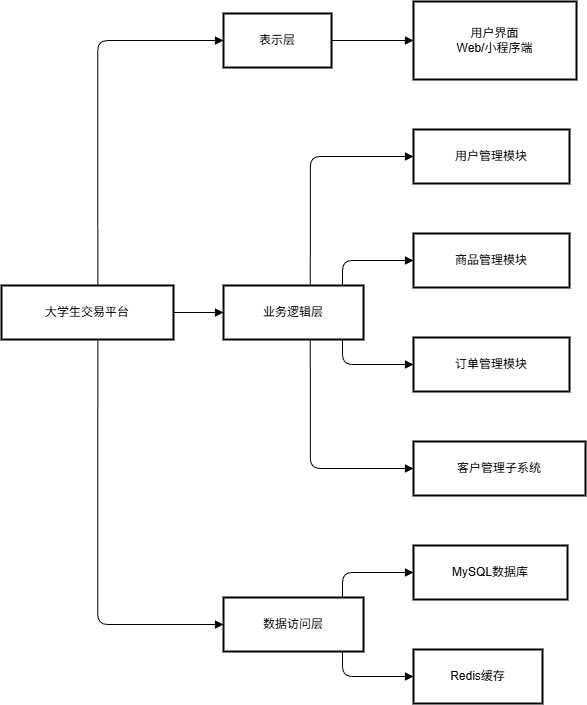

The diagram above was exported from draw.io. Its source (the exported page's mxGraphModel, read from the mxfile embedded in the PNG):
<mxGraphModel dx="1011" dy="850" grid="0" gridSize="10" guides="1" tooltips="1" connect="1" arrows="1" fold="1" page="0" pageScale="1" pageWidth="827" pageHeight="1169" math="0" shadow="0">
  <root>
    <mxCell id="0" />
    <mxCell id="1" parent="0" />
    <mxCell id="2" parent="1" style="whiteSpace=wrap;strokeWidth=2;" value="大学生交易平台" vertex="1">
      <mxGeometry height="54" width="172" x="8" y="292" as="geometry" />
    </mxCell>
    <mxCell id="3" parent="1" style="whiteSpace=wrap;strokeWidth=2;" value="表示层" vertex="1">
      <mxGeometry height="54" width="108" x="230" y="20" as="geometry" />
    </mxCell>
    <mxCell id="4" parent="1" style="whiteSpace=wrap;strokeWidth=2;" value="业务逻辑层" vertex="1">
      <mxGeometry height="54" width="140" x="230" y="292" as="geometry" />
    </mxCell>
    <mxCell id="5" parent="1" style="whiteSpace=wrap;strokeWidth=2;" value="数据访问层" vertex="1">
      <mxGeometry height="54" width="140" x="230" y="604" as="geometry" />
    </mxCell>
    <mxCell id="6" parent="1" style="whiteSpace=wrap;strokeWidth=2;" value="用户界面&#10;Web/小程序端" vertex="1">
      <mxGeometry height="78" width="163" x="420" y="8" as="geometry" />
    </mxCell>
    <mxCell id="7" parent="1" style="whiteSpace=wrap;strokeWidth=2;" value="用户管理模块" vertex="1">
      <mxGeometry height="54" width="156" x="420" y="136" as="geometry" />
    </mxCell>
    <mxCell id="8" parent="1" style="whiteSpace=wrap;strokeWidth=2;" value="商品管理模块" vertex="1">
      <mxGeometry height="54" width="156" x="420" y="240" as="geometry" />
    </mxCell>
    <mxCell id="9" parent="1" style="whiteSpace=wrap;strokeWidth=2;" value="订单管理模块" vertex="1">
      <mxGeometry height="54" width="156" x="420" y="344" as="geometry" />
    </mxCell>
    <mxCell id="10" parent="1" style="whiteSpace=wrap;strokeWidth=2;" value="客户管理子系统" vertex="1">
      <mxGeometry height="54" width="172" x="420" y="448" as="geometry" />
    </mxCell>
    <mxCell id="11" parent="1" style="whiteSpace=wrap;strokeWidth=2;" value="MySQL数据库" vertex="1">
      <mxGeometry height="54" width="154" x="420" y="552" as="geometry" />
    </mxCell>
    <mxCell id="12" parent="1" style="whiteSpace=wrap;strokeWidth=2;" value="Redis缓存" vertex="1">
      <mxGeometry height="54" width="129" x="420" y="656" as="geometry" />
    </mxCell>
    <mxCell id="13" edge="1" parent="1" source="2" style="startArrow=none;endArrow=block;exitX=0.56;exitY=0;entryX=0;entryY=0.5;edgeStyle=orthogonalEdgeStyle;" target="3" value="">
      <mxGeometry relative="1" as="geometry" />
    </mxCell>
    <mxCell id="14" edge="1" parent="1" source="2" style="curved=1;startArrow=none;endArrow=block;exitX=1;exitY=0.5;entryX=0;entryY=0.5;" target="4" value="">
      <mxGeometry relative="1" as="geometry">
        <Array as="points" />
      </mxGeometry>
    </mxCell>
    <mxCell id="15" edge="1" parent="1" source="2" style="startArrow=none;endArrow=block;exitX=0.56;exitY=1;entryX=0;entryY=0.5;edgeStyle=orthogonalEdgeStyle;" target="5" value="">
      <mxGeometry relative="1" as="geometry" />
    </mxCell>
    <mxCell id="16" edge="1" parent="1" source="3" style="curved=1;startArrow=none;endArrow=block;exitX=1;exitY=0.5;entryX=0;entryY=0.5;" target="6" value="">
      <mxGeometry relative="1" as="geometry">
        <Array as="points" />
      </mxGeometry>
    </mxCell>
    <mxCell id="17" edge="1" parent="1" source="4" style="startArrow=none;endArrow=block;exitX=0.62;exitY=0;entryX=0;entryY=0.5;edgeStyle=orthogonalEdgeStyle;" target="7" value="">
      <mxGeometry relative="1" as="geometry" />
    </mxCell>
    <mxCell id="18" edge="1" parent="1" source="4" style="startArrow=none;endArrow=block;exitX=0.85;exitY=0;entryX=0;entryY=0.5;edgeStyle=orthogonalEdgeStyle;" target="8" value="">
      <mxGeometry relative="1" as="geometry" />
    </mxCell>
    <mxCell id="19" edge="1" parent="1" source="4" style="startArrow=none;endArrow=block;exitX=0.85;exitY=1;entryX=0;entryY=0.5;edgeStyle=orthogonalEdgeStyle;" target="9" value="">
      <mxGeometry relative="1" as="geometry" />
    </mxCell>
    <mxCell id="20" edge="1" parent="1" source="4" style="startArrow=none;endArrow=block;exitX=0.62;exitY=1;entryX=0;entryY=0.5;edgeStyle=orthogonalEdgeStyle;" target="10" value="">
      <mxGeometry relative="1" as="geometry" />
    </mxCell>
    <mxCell id="21" edge="1" parent="1" source="5" style="startArrow=none;endArrow=block;exitX=0.85;exitY=0;entryX=0;entryY=0.5;edgeStyle=orthogonalEdgeStyle;" target="11" value="">
      <mxGeometry relative="1" as="geometry" />
    </mxCell>
    <mxCell id="22" edge="1" parent="1" source="5" style="startArrow=none;endArrow=block;exitX=0.85;exitY=1;entryX=0;entryY=0.5;edgeStyle=orthogonalEdgeStyle;" target="12" value="">
      <mxGeometry relative="1" as="geometry" />
    </mxCell>
  </root>
</mxGraphModel>